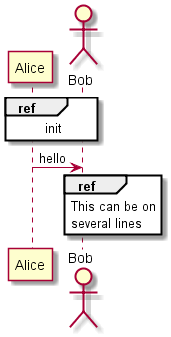

The diagram above was rendered by PlantUML. Its source (embedded in the PNG):
@startuml seq.5a_Reference
participant Alice 
actor Bob

ref over Alice, Bob : init
Alice -> Bob : hello
ref over Bob 
This can be on 
several lines
end ref
@enduml